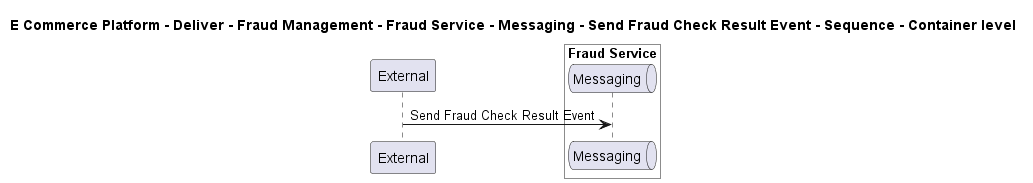

The diagram above was rendered by PlantUML. Its source (embedded in the PNG):
@startuml

title E Commerce Platform - Deliver - Fraud Management - Fraud Service - Messaging - Send Fraud Check Result Event - Sequence - Container level

participant "External" as C4InterFlow.SoftwareSystems.ExternalSystem

box "Fraud Service" #White
    queue "Messaging" as ECommercePlatform.Deliver.FraudManagement.SoftwareSystems.FraudService.Containers.Messaging
end box


C4InterFlow.SoftwareSystems.ExternalSystem -> ECommercePlatform.Deliver.FraudManagement.SoftwareSystems.FraudService.Containers.Messaging : Send Fraud Check Result Event


@enduml